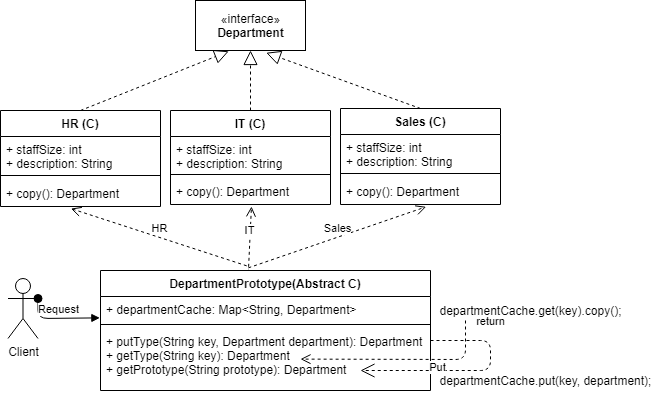

The diagram above was exported from draw.io. Its source (the exported page's mxGraphModel, read from the mxfile embedded in the PNG):
<mxGraphModel dx="854" dy="413" grid="1" gridSize="10" guides="1" tooltips="1" connect="1" arrows="1" fold="1" page="1" pageScale="1" pageWidth="850" pageHeight="1100" math="0" shadow="0">
  <root>
    <mxCell id="0" />
    <mxCell id="1" parent="0" />
    <mxCell id="bAYLE70-916p7-ToCOrx-3" value="«interface»&lt;br&gt;&lt;b&gt;Department&lt;/b&gt;" style="html=1;" vertex="1" parent="1">
      <mxGeometry x="245" y="20" width="110" height="50" as="geometry" />
    </mxCell>
    <mxCell id="bAYLE70-916p7-ToCOrx-16" value="" style="endArrow=block;dashed=1;endFill=0;endSize=12;html=1;exitX=0.5;exitY=0;exitDx=0;exitDy=0;entryX=0.302;entryY=1.016;entryDx=0;entryDy=0;entryPerimeter=0;" edge="1" parent="1" source="bAYLE70-916p7-ToCOrx-4" target="bAYLE70-916p7-ToCOrx-3">
      <mxGeometry width="160" relative="1" as="geometry">
        <mxPoint x="340" y="280" as="sourcePoint" />
        <mxPoint x="390" y="92" as="targetPoint" />
      </mxGeometry>
    </mxCell>
    <mxCell id="bAYLE70-916p7-ToCOrx-17" value="" style="endArrow=block;dashed=1;endFill=0;endSize=12;html=1;exitX=0.5;exitY=0;exitDx=0;exitDy=0;entryX=0.5;entryY=1;entryDx=0;entryDy=0;" edge="1" parent="1" source="bAYLE70-916p7-ToCOrx-8" target="bAYLE70-916p7-ToCOrx-3">
      <mxGeometry width="160" relative="1" as="geometry">
        <mxPoint x="340" y="280" as="sourcePoint" />
        <mxPoint x="410" y="90" as="targetPoint" />
      </mxGeometry>
    </mxCell>
    <mxCell id="bAYLE70-916p7-ToCOrx-20" value="HR" style="html=1;verticalAlign=bottom;endArrow=open;dashed=1;endSize=8;entryX=0.44;entryY=1.08;entryDx=0;entryDy=0;entryPerimeter=0;exitX=0.443;exitY=-0.039;exitDx=0;exitDy=0;exitPerimeter=0;" edge="1" parent="1" source="bAYLE70-916p7-ToCOrx-84" target="bAYLE70-916p7-ToCOrx-7">
      <mxGeometry relative="1" as="geometry">
        <mxPoint x="350" y="300" as="sourcePoint" />
        <mxPoint x="144" y="260" as="targetPoint" />
      </mxGeometry>
    </mxCell>
    <mxCell id="bAYLE70-916p7-ToCOrx-21" value="IT" style="html=1;verticalAlign=bottom;endArrow=open;dashed=1;endSize=8;entryX=0.506;entryY=1.077;entryDx=0;entryDy=0;entryPerimeter=0;exitX=0.448;exitY=0.019;exitDx=0;exitDy=0;exitPerimeter=0;" edge="1" parent="1" source="bAYLE70-916p7-ToCOrx-84" target="bAYLE70-916p7-ToCOrx-11">
      <mxGeometry relative="1" as="geometry">
        <mxPoint x="360" y="300" as="sourcePoint" />
        <mxPoint x="224.07999999999993" y="248.00199999999995" as="targetPoint" />
      </mxGeometry>
    </mxCell>
    <mxCell id="bAYLE70-916p7-ToCOrx-24" value="Client" style="shape=umlActor;verticalLabelPosition=bottom;verticalAlign=top;html=1;" vertex="1" parent="1">
      <mxGeometry x="57.5" y="298" width="30" height="60" as="geometry" />
    </mxCell>
    <mxCell id="bAYLE70-916p7-ToCOrx-28" value="Request" style="html=1;verticalAlign=bottom;startArrow=oval;startFill=1;endArrow=block;startSize=8;entryX=-0.002;entryY=0.891;entryDx=0;entryDy=0;exitX=1;exitY=0.3333333333333333;exitDx=0;exitDy=0;exitPerimeter=0;entryPerimeter=0;" edge="1" parent="1" source="bAYLE70-916p7-ToCOrx-24" target="bAYLE70-916p7-ToCOrx-85">
      <mxGeometry width="60" relative="1" as="geometry">
        <mxPoint x="77.5" y="358" as="sourcePoint" />
        <mxPoint x="170" y="338" as="targetPoint" />
        <Array as="points">
          <mxPoint x="87.5" y="338" />
        </Array>
      </mxGeometry>
    </mxCell>
    <mxCell id="bAYLE70-916p7-ToCOrx-8" value="IT (C)" style="swimlane;fontStyle=1;align=center;verticalAlign=top;childLayout=stackLayout;horizontal=1;startSize=26;horizontalStack=0;resizeParent=1;resizeParentMax=0;resizeLast=0;collapsible=1;marginBottom=0;" vertex="1" parent="1">
      <mxGeometry x="220" y="130" width="160" height="94" as="geometry" />
    </mxCell>
    <mxCell id="bAYLE70-916p7-ToCOrx-9" value="+ staffSize: int &#10;+ description: String" style="text;strokeColor=none;fillColor=none;align=left;verticalAlign=top;spacingLeft=4;spacingRight=4;overflow=hidden;rotatable=0;points=[[0,0.5],[1,0.5]];portConstraint=eastwest;" vertex="1" parent="bAYLE70-916p7-ToCOrx-8">
      <mxGeometry y="26" width="160" height="34" as="geometry" />
    </mxCell>
    <mxCell id="bAYLE70-916p7-ToCOrx-10" value="" style="line;strokeWidth=1;fillColor=none;align=left;verticalAlign=middle;spacingTop=-1;spacingLeft=3;spacingRight=3;rotatable=0;labelPosition=right;points=[];portConstraint=eastwest;" vertex="1" parent="bAYLE70-916p7-ToCOrx-8">
      <mxGeometry y="60" width="160" height="8" as="geometry" />
    </mxCell>
    <mxCell id="bAYLE70-916p7-ToCOrx-11" value="+ copy(): Department" style="text;strokeColor=none;fillColor=none;align=left;verticalAlign=top;spacingLeft=4;spacingRight=4;overflow=hidden;rotatable=0;points=[[0,0.5],[1,0.5]];portConstraint=eastwest;" vertex="1" parent="bAYLE70-916p7-ToCOrx-8">
      <mxGeometry y="68" width="160" height="26" as="geometry" />
    </mxCell>
    <mxCell id="bAYLE70-916p7-ToCOrx-4" value="HR (C)" style="swimlane;fontStyle=1;align=center;verticalAlign=top;childLayout=stackLayout;horizontal=1;startSize=26;horizontalStack=0;resizeParent=1;resizeParentMax=0;resizeLast=0;collapsible=1;marginBottom=0;" vertex="1" parent="1">
      <mxGeometry x="50" y="130" width="160" height="96" as="geometry" />
    </mxCell>
    <mxCell id="bAYLE70-916p7-ToCOrx-5" value="+ staffSize: int &#10;+ description: String " style="text;strokeColor=none;fillColor=none;align=left;verticalAlign=top;spacingLeft=4;spacingRight=4;overflow=hidden;rotatable=0;points=[[0,0.5],[1,0.5]];portConstraint=eastwest;" vertex="1" parent="bAYLE70-916p7-ToCOrx-4">
      <mxGeometry y="26" width="160" height="34" as="geometry" />
    </mxCell>
    <mxCell id="bAYLE70-916p7-ToCOrx-6" value="" style="line;strokeWidth=1;fillColor=none;align=left;verticalAlign=middle;spacingTop=-1;spacingLeft=3;spacingRight=3;rotatable=0;labelPosition=right;points=[];portConstraint=eastwest;" vertex="1" parent="bAYLE70-916p7-ToCOrx-4">
      <mxGeometry y="60" width="160" height="10" as="geometry" />
    </mxCell>
    <mxCell id="bAYLE70-916p7-ToCOrx-7" value="+ copy(): Department" style="text;strokeColor=none;fillColor=none;align=left;verticalAlign=top;spacingLeft=4;spacingRight=4;overflow=hidden;rotatable=0;points=[[0,0.5],[1,0.5]];portConstraint=eastwest;" vertex="1" parent="bAYLE70-916p7-ToCOrx-4">
      <mxGeometry y="70" width="160" height="26" as="geometry" />
    </mxCell>
    <mxCell id="bAYLE70-916p7-ToCOrx-92" value="Sales" style="html=1;verticalAlign=bottom;endArrow=open;dashed=1;endSize=8;exitX=0.448;exitY=-0.022;exitDx=0;exitDy=0;exitPerimeter=0;entryX=0.535;entryY=1.089;entryDx=0;entryDy=0;entryPerimeter=0;" edge="1" parent="1" source="bAYLE70-916p7-ToCOrx-84" target="bAYLE70-916p7-ToCOrx-62">
      <mxGeometry relative="1" as="geometry">
        <mxPoint x="388.576" y="297.78600000000006" as="sourcePoint" />
        <mxPoint x="310.96000000000004" y="236.00199999999995" as="targetPoint" />
      </mxGeometry>
    </mxCell>
    <mxCell id="bAYLE70-916p7-ToCOrx-59" value="Sales (C)" style="swimlane;fontStyle=1;align=center;verticalAlign=top;childLayout=stackLayout;horizontal=1;startSize=26;horizontalStack=0;resizeParent=1;resizeParentMax=0;resizeLast=0;collapsible=1;marginBottom=0;" vertex="1" parent="1">
      <mxGeometry x="390" y="128" width="160" height="96" as="geometry" />
    </mxCell>
    <mxCell id="bAYLE70-916p7-ToCOrx-60" value="+ staffSize: int &#10;+ description: String " style="text;strokeColor=none;fillColor=none;align=left;verticalAlign=top;spacingLeft=4;spacingRight=4;overflow=hidden;rotatable=0;points=[[0,0.5],[1,0.5]];portConstraint=eastwest;" vertex="1" parent="bAYLE70-916p7-ToCOrx-59">
      <mxGeometry y="26" width="160" height="34" as="geometry" />
    </mxCell>
    <mxCell id="bAYLE70-916p7-ToCOrx-61" value="" style="line;strokeWidth=1;fillColor=none;align=left;verticalAlign=middle;spacingTop=-1;spacingLeft=3;spacingRight=3;rotatable=0;labelPosition=right;points=[];portConstraint=eastwest;" vertex="1" parent="bAYLE70-916p7-ToCOrx-59">
      <mxGeometry y="60" width="160" height="10" as="geometry" />
    </mxCell>
    <mxCell id="bAYLE70-916p7-ToCOrx-62" value="+ copy(): Department" style="text;strokeColor=none;fillColor=none;align=left;verticalAlign=top;spacingLeft=4;spacingRight=4;overflow=hidden;rotatable=0;points=[[0,0.5],[1,0.5]];portConstraint=eastwest;" vertex="1" parent="bAYLE70-916p7-ToCOrx-59">
      <mxGeometry y="70" width="160" height="26" as="geometry" />
    </mxCell>
    <mxCell id="bAYLE70-916p7-ToCOrx-120" value="" style="endArrow=block;dashed=1;endFill=0;endSize=12;html=1;exitX=0.5;exitY=0;exitDx=0;exitDy=0;entryX=0.643;entryY=1.045;entryDx=0;entryDy=0;entryPerimeter=0;" edge="1" parent="1" source="bAYLE70-916p7-ToCOrx-59" target="bAYLE70-916p7-ToCOrx-3">
      <mxGeometry width="160" relative="1" as="geometry">
        <mxPoint x="310" y="140" as="sourcePoint" />
        <mxPoint x="310" y="80" as="targetPoint" />
      </mxGeometry>
    </mxCell>
    <mxCell id="bAYLE70-916p7-ToCOrx-84" value="DepartmentPrototype(Abstract C)" style="swimlane;fontStyle=1;align=center;verticalAlign=top;childLayout=stackLayout;horizontal=1;startSize=26;horizontalStack=0;resizeParent=1;resizeParentMax=0;resizeLast=0;collapsible=1;marginBottom=0;" vertex="1" parent="1">
      <mxGeometry x="150" y="290" width="330" height="120" as="geometry" />
    </mxCell>
    <mxCell id="bAYLE70-916p7-ToCOrx-85" value="+ departmentCache: Map&lt;String, Department&gt;" style="text;strokeColor=none;fillColor=none;align=left;verticalAlign=top;spacingLeft=4;spacingRight=4;overflow=hidden;rotatable=0;points=[[0,0.5],[1,0.5]];portConstraint=eastwest;" vertex="1" parent="bAYLE70-916p7-ToCOrx-84">
      <mxGeometry y="26" width="330" height="24" as="geometry" />
    </mxCell>
    <mxCell id="bAYLE70-916p7-ToCOrx-86" value="" style="line;strokeWidth=1;fillColor=none;align=left;verticalAlign=middle;spacingTop=-1;spacingLeft=3;spacingRight=3;rotatable=0;labelPosition=right;points=[];portConstraint=eastwest;" vertex="1" parent="bAYLE70-916p7-ToCOrx-84">
      <mxGeometry y="50" width="330" height="8" as="geometry" />
    </mxCell>
    <mxCell id="bAYLE70-916p7-ToCOrx-87" value="+ putType(String key, Department department): Department &#10;+ getType(String key): Department &#10;+ getPrototype(String prototype): Department " style="text;strokeColor=none;fillColor=none;align=left;verticalAlign=top;spacingLeft=4;spacingRight=4;overflow=hidden;rotatable=0;points=[[0,0.5],[1,0.5]];portConstraint=eastwest;" vertex="1" parent="bAYLE70-916p7-ToCOrx-84">
      <mxGeometry y="58" width="330" height="62" as="geometry" />
    </mxCell>
    <mxCell id="bAYLE70-916p7-ToCOrx-122" value="Put" style="endArrow=open;endSize=12;dashed=1;html=1;" edge="1" parent="bAYLE70-916p7-ToCOrx-84">
      <mxGeometry x="0.3" y="-3" width="160" relative="1" as="geometry">
        <mxPoint x="330" y="70" as="sourcePoint" />
        <mxPoint x="260" y="100" as="targetPoint" />
        <Array as="points">
          <mxPoint x="390" y="70" />
          <mxPoint x="390" y="100" />
        </Array>
        <mxPoint as="offset" />
      </mxGeometry>
    </mxCell>
    <mxCell id="bAYLE70-916p7-ToCOrx-124" value="departmentCache.put(key, department);" style="text;html=1;align=center;verticalAlign=middle;resizable=0;points=[];autosize=1;" vertex="1" parent="1">
      <mxGeometry x="480" y="390" width="230" height="20" as="geometry" />
    </mxCell>
    <mxCell id="bAYLE70-916p7-ToCOrx-126" value="departmentCache.get(key).copy();" style="text;html=1;align=center;verticalAlign=middle;resizable=0;points=[];autosize=1;" vertex="1" parent="1">
      <mxGeometry x="480" y="320" width="200" height="20" as="geometry" />
    </mxCell>
    <mxCell id="bAYLE70-916p7-ToCOrx-125" value="return" style="html=1;verticalAlign=bottom;endArrow=open;dashed=1;endSize=8;" edge="1" parent="1">
      <mxGeometry x="-0.902" y="25" relative="1" as="geometry">
        <mxPoint x="515" y="340" as="sourcePoint" />
        <mxPoint x="350" y="378.61" as="targetPoint" />
        <Array as="points">
          <mxPoint x="515" y="379" />
        </Array>
        <mxPoint as="offset" />
      </mxGeometry>
    </mxCell>
  </root>
</mxGraphModel>